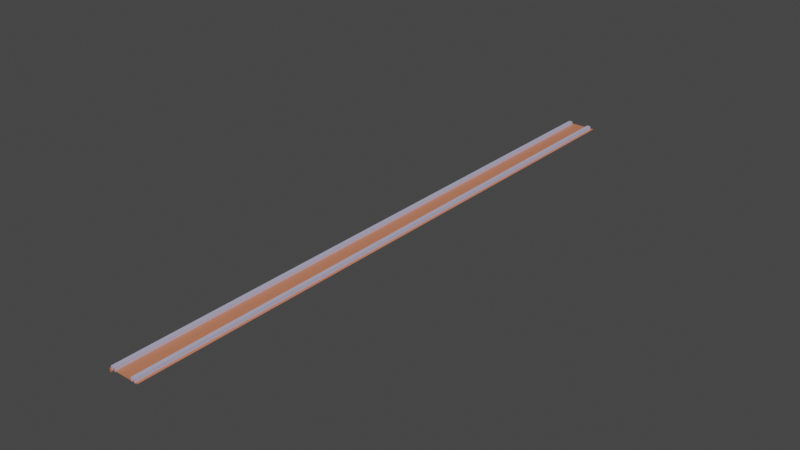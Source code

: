 # Source: Rails.blend  (saved by Blender 2.82.7; exported with 4.5.12 LTS)
import bpy
from mathutils import Matrix  # noqa: F401  (used for matrix-valued properties, if any)

bpy.ops.wm.read_factory_settings(use_empty=True)
scene = bpy.context.scene
scene.name = 'Scene'

# ---- collections
col_collection = bpy.data.collections.new('Collection'); scene.collection.children.link(col_collection)

# ---- materials (node trees are filled in below, after node groups)
mat_material_007 = bpy.data.materials.new('Material.007')
mat_material_007.use_transparent_shadow = False
mat_material_001 = bpy.data.materials.new('Material.001')
mat_material_001.alpha_threshold = 0.0
mat_material_001.use_transparent_shadow = False
mat_material_001.line_color = (0.0, 0.0, 0.0, 1.0)

# ---- material node trees
mat_material_007.use_nodes = True; mat_material_007.node_tree.nodes.clear()
_N = mat_material_007.node_tree.nodes; _L = mat_material_007.node_tree.links
n0 = _N.new('ShaderNodeOutputMaterial'); n0.name = 'Material Output'; n0.location = (300, 300)
n1 = _N.new('ShaderNodeBsdfPrincipled'); n1.name = 'Principled BSDF'; n1.location = (10, 300)
n1.distribution = 'GGX'
n1.subsurface_method = 'BURLEY'
n1.inputs[0].default_value = (0.5041, 0.5013, 0.6982, 1.0)
n1.inputs[3].default_value = 1.45
n1.inputs[27].default_value = (0.0, 0.0, 0.0, 1.0)
n1.inputs[28].default_value = 1.0
_L.new(n1.outputs[0], n0.inputs[0])
n0.is_active_output = True
mat_material_001.use_nodes = True; mat_material_001.node_tree.nodes.clear()
_N = mat_material_001.node_tree.nodes; _L = mat_material_001.node_tree.links
n0 = _N.new('ShaderNodeOutputMaterial'); n0.name = 'Material Output'; n0.location = (300, 300)
n1 = _N.new('ShaderNodeBsdfPrincipled'); n1.name = 'Principled BSDF'; n1.location = (10, 300)
n1.distribution = 'GGX'
n1.subsurface_method = 'BURLEY'
n1.inputs[0].default_value = (0.6383, 0.215, 0.1153, 1.0)
n1.inputs[2].default_value = 0.4
n1.inputs[3].default_value = 1.45
n1.inputs[27].default_value = (0.0, 0.0, 0.0, 1.0)
n1.inputs[28].default_value = 1.0
_L.new(n1.outputs[0], n0.inputs[0])
n0.is_active_output = True

# ---- world
world_world = bpy.data.worlds.new('World'); scene.world = world_world
world_world.use_nodes = True; world_world.node_tree.nodes.clear()
_N = world_world.node_tree.nodes; _L = world_world.node_tree.links
n0 = _N.new('ShaderNodeOutputWorld'); n0.name = 'World Output'; n0.location = (300, 300)
n1 = _N.new('ShaderNodeBackground'); n1.name = 'Background'; n1.location = (10, 300)
n1.inputs[0].default_value = (0.05088, 0.05088, 0.05088, 1.0)
_L.new(n1.outputs[0], n0.inputs[0])
n0.is_active_output = True
world_world.color = (0.05088, 0.05088, 0.05088)
world_world.use_sun_shadow = False
world_world.sun_shadow_jitter_overblur = 0.0

# ---- meshes
me_cube = bpy.data.meshes.new('Cube')
me_cube.from_pydata([(1.0, 11.46, -4.185), (1.0, 11.46, -4.978), (1.0, -28.57, -4.185), (1.0, -28.57, -4.978), (-1.0, 11.46, -4.185), (-1.0, 11.46, -4.978), (-1.0, -28.57, -4.185), (-1.0, -28.57, -4.978)], [], [(0, 4, 6, 2), (7, 6, 4, 5), (1, 0, 2, 3)])
_uv = me_cube.uv_layers.new(name='UVMap')
_uv.uv.foreach_set('vector', [0.625, 0.5, 0.875, 0.5, 0.875, 0.75, 0.625, 0.75, 0.375, 0.0, 0.625, 0.0, 0.625, 0.25, 0.375, 0.25, 0.375, 0.5, 0.625, 0.5, 0.625, 0.75, 0.375, 0.75])
me_cube.materials.append(mat_material_007)
me_cube.use_remesh_preserve_volume = False
me_cube.use_remesh_preserve_attributes = False
me_cube.use_mirror_vertex_groups = False
me_cube.update()
me_cube_002 = bpy.data.meshes.new('Cube.002')
me_cube_002.from_pydata([(1.0, 11.46, -4.185), (1.0, -28.74, -4.185), (-1.0, 11.46, -4.185), (-1.0, 11.46, -4.978), (-1.0, -28.74, -4.185), (-1.0, -28.74, -4.978)], [], [(0, 2, 4, 1), (5, 4, 2, 3)])
_uv = me_cube_002.uv_layers.new(name='UVMap')
_uv.uv.foreach_set('vector', [0.625, 0.5, 0.875, 0.5, 0.875, 0.75, 0.625, 0.75, 0.375, 0.0, 0.625, 0.0, 0.625, 0.25, 0.375, 0.25])
me_cube_002.materials.append(mat_material_001)
me_cube_002.use_remesh_preserve_volume = False
me_cube_002.use_remesh_preserve_attributes = False
me_cube_002.use_mirror_vertex_groups = False
me_cube_002.update()
me_cube_003 = bpy.data.meshes.new('Cube.003')
me_cube_003.from_pydata([(1.0, 11.46, -4.185), (1.0, 11.46, -4.978), (1.0, -28.51, -4.185), (1.0, -28.51, -4.978), (-1.0, 11.46, -4.185), (-1.0, 11.46, -4.978), (-1.0, -28.51, -4.185), (-1.0, -28.51, -4.978)], [], [(0, 4, 6, 2), (7, 6, 4, 5), (1, 0, 2, 3)])
_uv = me_cube_003.uv_layers.new(name='UVMap')
_uv.uv.foreach_set('vector', [0.625, 0.5, 0.875, 0.5, 0.875, 0.75, 0.625, 0.75, 0.375, 0.0, 0.625, 0.0, 0.625, 0.25, 0.375, 0.25, 0.375, 0.5, 0.625, 0.5, 0.625, 0.75, 0.375, 0.75])
me_cube_003.materials.append(mat_material_007)
me_cube_003.use_remesh_preserve_volume = False
me_cube_003.use_remesh_preserve_attributes = False
me_cube_003.use_mirror_vertex_groups = False
me_cube_003.update()

# ---- objects
ob_cube = bpy.data.objects.new('Cube', me_cube)
ob_cube_001 = bpy.data.objects.new('Cube.001', me_cube_002)
ob_cube_002 = bpy.data.objects.new('Cube.002', me_cube_003)

# ---- transforms, parenting, visibility, modifiers, constraints
ob_cube.location = (0.7024, 0.0, -0.1947)
ob_cube.scale = (0.121, -0.973, 0.3268)
ob_cube.lock_rotations_4d = False
ob_cube.empty_display_type = 'ARROWS'
ob_cube.lineart.crease_threshold = 0.0
ob_cube_001.location = (0.0, 0.0, -0.4013)
ob_cube_001.scale = (1.0, -0.9716, 0.3268)
ob_cube_001.lock_rotations_4d = False
ob_cube_001.empty_display_type = 'ARROWS'
ob_cube_001.lineart.crease_threshold = 0.0
ob_cube_002.location = (-0.7134, 0.0, -0.1947)
ob_cube_002.scale = (0.121, -0.9736, 0.3268)
ob_cube_002.lock_rotations_4d = False
ob_cube_002.empty_display_type = 'ARROWS'
ob_cube_002.lineart.crease_threshold = 0.0

# ---- collection membership
col_collection.objects.link(ob_cube)
col_collection.objects.link(ob_cube_001)
col_collection.objects.link(ob_cube_002)

# ---- scene / render settings (as saved in the file)
scene.frame_start = 1; scene.frame_end = 250; scene.frame_set(1)
scene.render.engine = 'BLENDER_EEVEE_NEXT'
scene.cycles.use_denoising = False
scene.cycles.samples = 128
scene.cycles.sampling_pattern = 'TABULATED_SOBOL'
scene.cycles.use_adaptive_sampling = False
scene.cycles.use_light_tree = False
scene.view_settings.view_transform = 'Filmic'
bpy.context.view_layer.update()

# ---- added for rendering (the .blend has no active camera and no usable light): camera, sun
cam_auto = bpy.data.cameras.new('AutoCamera')
cam_auto.lens = 50.0
cam_auto.sensor_width = 36.0
cam_auto.clip_end = 1000.0
ob_auto_camera = bpy.data.objects.new('AutoCamera', cam_auto)
scene.collection.objects.link(ob_auto_camera)
ob_auto_camera.location = (36.2028, -35.0601, 27.1671)
ob_auto_camera.rotation_euler = (1.09748, -7.21219e-08, 0.694738)
scene.camera = ob_auto_camera
light_auto_sun = bpy.data.lights.new('AutoSun', 'SUN')
light_auto_sun.energy = 3.0
light_auto_sun.angle = 0.0523599
ob_auto_sun = bpy.data.objects.new('AutoSun', light_auto_sun)
scene.collection.objects.link(ob_auto_sun)
ob_auto_sun.rotation_euler = (0.872665, 0.174533, 0.523599)
bpy.context.view_layer.update()
